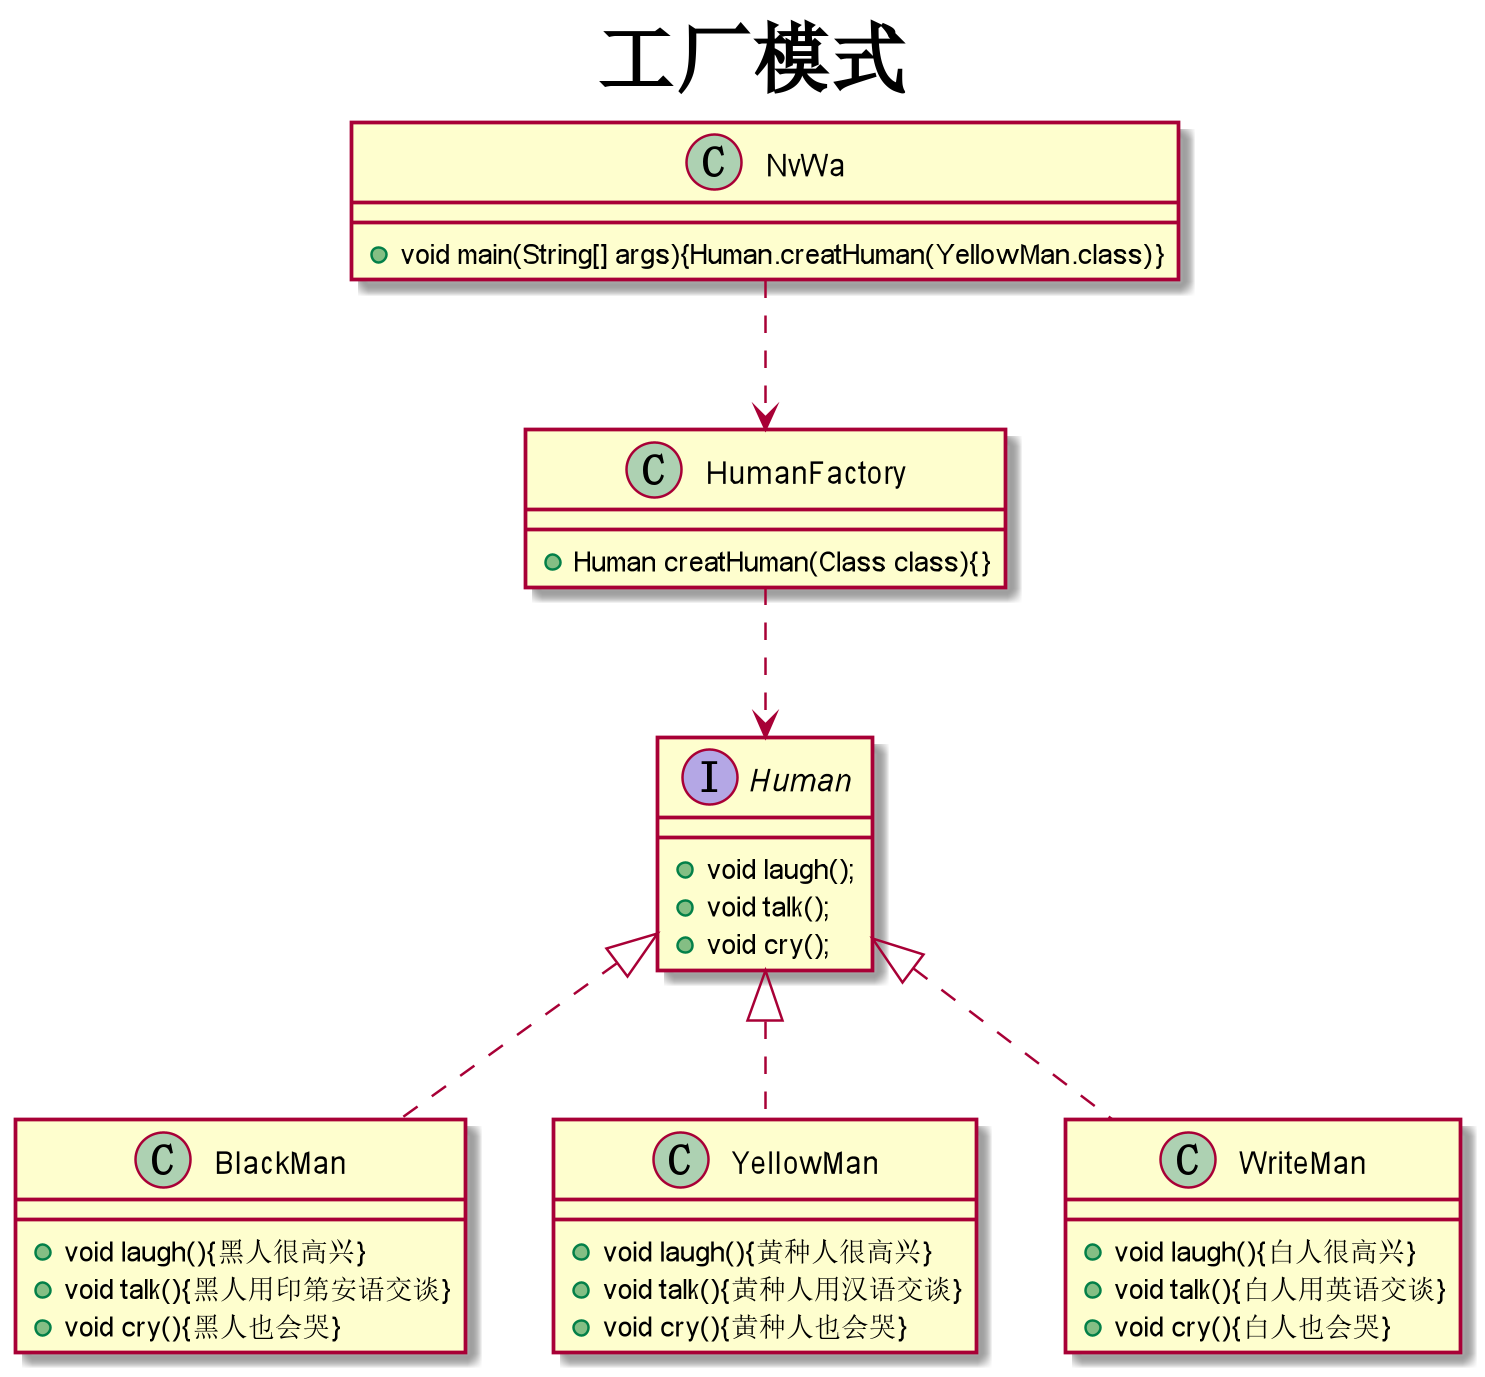

The diagram above was rendered by PlantUML. Its source (embedded in the PNG):
@startuml
title <size:30><b>工厂模式</b></size>

interface Human{
    + void laugh();
    + void talk();
    + void cry();
}

class BlackMan{
    + void laugh(){黑人很高兴}
    + void talk(){黑人用印第安语交谈}
    + void cry(){黑人也会哭}
}

class YellowMan{
    + void laugh(){黄种人很高兴}
    + void talk(){黄种人用汉语交谈}
    + void cry(){黄种人也会哭}
}

class WriteMan{
    + void laugh(){白人很高兴}
    + void talk(){白人用英语交谈}
    + void cry(){白人也会哭}
}

class HumanFactory{
    + Human creatHuman(Class class){}
}

class NvWa {
    + void main(String[] args){Human.creatHuman(YellowMan.class)}
}

Human <|..BlackMan
Human<|..YellowMan
Human<|..WriteMan
HumanFactory ..> Human
NvWa ..> HumanFactory

@enduml